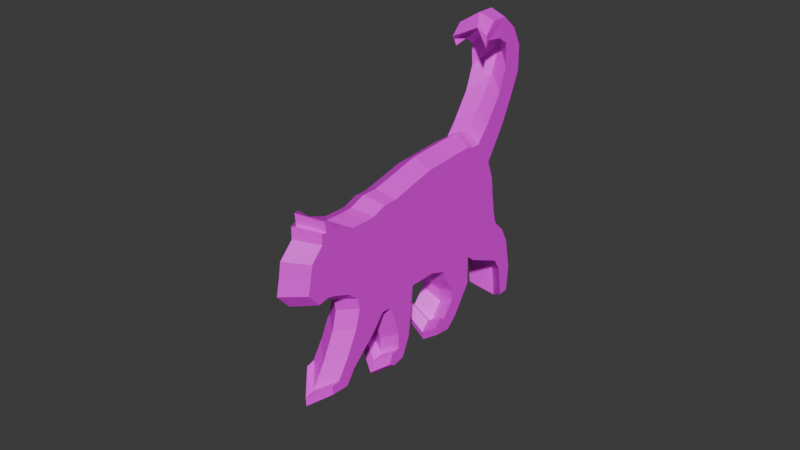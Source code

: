 # Source: DEAD_CAT.blend  (saved by Blender 4.0.36; exported with 4.5.12 LTS)
import bpy
from mathutils import Matrix  # noqa: F401  (used for matrix-valued properties, if any)

bpy.ops.wm.read_factory_settings(use_empty=True)
scene = bpy.context.scene
scene.name = 'Scene'

# ---- collections
col_collection = bpy.data.collections.new('Collection'); scene.collection.children.link(col_collection)

# ---- images (referenced by path relative to the original .blend; pixels are not part of the script)
import os
ASSET_DIR = os.environ.get("B2B_ASSET_DIR", "")  # directory of the original .blend (textures are referenced by path, not embedded)
HERE = os.path.dirname(os.path.abspath(__file__))  # packed textures are extracted next to this script under _unpacked/

def load_image(name, relpath, width, height, colorspace="sRGB"):
    """Load a texture the original file referenced (path relative to the .blend, or extracted next to this script)."""
    p = next((c for c in (os.path.join(HERE, relpath), os.path.join(ASSET_DIR, relpath)) if relpath and os.path.exists(c)), "")
    if p:
        img = bpy.data.images.load(p, check_existing=True)
        img.name = name
    else:  # same state as the original file: an image datablock whose file is absent (Cycles renders it pink)
        img = bpy.data.images.new(name, width, height)
        img.source = "FILE"
        img.filepath = "//" + (relpath or name)
    img.colorspace_settings.name = colorspace
    return img
img_catto_png = load_image('catto.png', 'catto.png', 1024, 1024, 'sRGB')

# ---- materials (node trees are filled in below, after node groups)
mat_material = bpy.data.materials.new('Material')
mat_material.alpha_threshold = 0.0
mat_material.use_transparent_shadow = False
mat_material.roughness = 0.5
mat_material.line_color = (0.0, 0.0, 0.0, 1.0)

# ---- material node trees
mat_material.use_nodes = True; mat_material.node_tree.nodes.clear()
_N = mat_material.node_tree.nodes; _L = mat_material.node_tree.links
n0 = _N.new('ShaderNodeOutputMaterial'); n0.name = 'Material Output'; n0.location = (300, 300)
n1 = _N.new('ShaderNodeBsdfPrincipled'); n1.name = 'Principled BSDF'; n1.location = (10, 300)
n1.inputs[3].default_value = 1.45
n2 = _N.new('ShaderNodeTexImage'); n2.name = 'Image Texture'; n2.location = (-280, 275)
n2.image = img_catto_png
_L.new(n1.outputs[0], n0.inputs[0])
_L.new(n2.outputs[0], n1.inputs[0])
n0.is_active_output = True

# ---- world
world_world = bpy.data.worlds.new('World'); scene.world = world_world
world_world.use_nodes = True; world_world.node_tree.nodes.clear()
_N = world_world.node_tree.nodes; _L = world_world.node_tree.links
n0 = _N.new('ShaderNodeOutputWorld'); n0.name = 'World Output'; n0.location = (300, 300)
n1 = _N.new('ShaderNodeBackground'); n1.name = 'Background'; n1.location = (10, 300)
n1.inputs[0].default_value = (0.05088, 0.05088, 0.05088, 1.0)
_L.new(n1.outputs[0], n0.inputs[0])
n0.is_active_output = True
world_world.color = (0.05088, 0.05088, 0.05088)
world_world.use_sun_shadow = False
world_world.sun_shadow_jitter_overblur = 0.0

# ---- meshes
me_cube = bpy.data.meshes.new('Cube')
me_cube.from_pydata([(1.0, 1.0, 1.0), (1.0, -1.0, 1.0), (-1.0, 1.0, 1.0), (-1.0, -1.0, 1.0), (-1.0, 0.4249, 0.3231), (-1.0, 0.4705, 0.333), (-1.0, 0.5161, 0.2718), (-1.0, 0.5043, 0.2066), (-1.0, 0.4958, 0.1474), (-1.0, 0.4469, 0.08819), (-1.0, 0.4469, 0.04082), (-1.0, 0.4266, 0.04674), (-1.0, 0.4317, -0.002611), (-1.0, 0.3793, 0.04871), (-1.0, 0.3033, 0.08227), (-1.0, 0.2324, 0.08425), (-1.0, 0.1986, 0.08227), (-1.0, 0.1429, 0.05661), (-1.0, 0.08712, 0.05661), (-1.0, -0.09866, 0.005285), (-1.0, -0.3165, -0.01051), (-1.0, -0.3503, 0.001337), (-1.0, -0.3824, 0.001337), (-1.0, -0.4314, -0.06775), (-1.0, -0.504, -0.1921), (-1.0, -0.5378, -0.3007), (-1.0, -0.531, -0.4053), (-1.0, -0.4905, -0.4369), (-1.104, -0.4261, -0.4458), (-1.0, -0.4094, -0.4172), (-1.0, -0.4094, -0.4705), (-1.0, -0.4516, -0.5218), (-1.0, -0.5175, -0.5218), (-1.0, -0.58, -0.4586), (-1.0, -0.6171, -0.3718), (-1.0, -0.6171, -0.2573), (-1.0, -0.5732, -0.1408), (-1.0, -0.531, -0.04012), (-1.0, -0.4787, 0.05464), (-1.0, -0.4499, 0.1079), (-1.0, -0.477, 0.1928), (-1.0, -0.4854, 0.2757), (-1.0, -0.4989, 0.3725), (-1.0, -0.5124, 0.4317), (-1.0, -0.5614, 0.4889), (-1.0, -0.5935, 0.562), (-1.0, -0.6188, 0.712), (-1.0, -0.6104, 0.8344), (-1.0, -0.5682, 0.8383), (-1.0, -0.5513, 0.6922), (-1.0, -0.5209, 0.633), (-1.0, -0.3723, 0.556), (-1.0, -0.3385, 0.5225), (-1.0, -0.3419, 0.6567), (-1.0, -0.2675, 0.787), (-1.0, -0.2236, 0.8344), (-1.0, -0.1544, 0.8265), (-1.0, -0.1476, 0.789), (-1.0, -0.1763, 0.7495), (-1.0, -0.1966, 0.7673), (-1.0, -0.2456, 0.6962), (-1.0, -0.2388, 0.637), (-1.0, -0.2067, 0.5797), (-1.0, -0.1882, 0.5245), (-1.0, -0.1189, 0.4968), (-1.0, -0.007457, 0.4968), (-1.0, -0.000702, 0.5916), (-1.0, 0.01281, 0.7317), (-1.0, 0.04659, 0.8225), (-1.0, 0.09557, 0.8344), (-1.0, 0.1226, 0.8166), (-1.0, 0.1057, 0.7712), (-1.0, 0.07023, 0.7633), (-1.0, 0.07192, 0.6903), (-1.0, 0.1023, 0.5699), (-1.0, 0.1108, 0.5402), (-1.0, 0.1564, 0.5363), (-1.0, 0.2138, 0.6153), (-1.0, 0.3101, 0.7159), (-1.0, 0.3472, 0.7811), (-1.0, 0.4198, 0.7771), (-1.0, 0.4215, 0.7396), (-1.0, 0.3877, 0.7298), (-1.0, 0.3405, 0.6429), (-1.0, 0.2949, 0.5343), (-1.0, 0.2763, 0.4534), (-1.0, 0.2847, 0.404), (-1.0, 0.3286, 0.3626), (-1.0, 0.3894, 0.3349), (-8.071, 0.4048, 0.3232), (-8.071, 0.4486, 0.3327), (-8.071, 0.4925, 0.2739), (-8.071, 0.4811, 0.2112), (-8.071, 0.473, 0.1543), (-8.071, 0.4259, 0.09731), (-8.071, 0.4259, 0.05175), (-8.071, 0.4064, 0.05744), (-8.071, 0.4113, 0.009985), (-8.071, 0.3609, 0.05934), (-8.071, 0.2878, 0.09161), (-8.071, 0.2196, 0.09351), (-8.071, 0.1871, 0.09161), (-8.071, 0.1335, 0.06694), (-8.071, 0.07994, 0.06694), (-8.071, -0.09872, 0.01758), (-8.071, -0.3082, 0.002391), (-8.071, -0.3407, 0.01378), (-8.071, -0.3716, 0.01378), (-8.071, -0.4187, -0.05266), (-8.071, -0.4885, -0.1723), (-8.071, -0.521, -0.2767), (-8.071, -0.5145, -0.3773), (-8.071, -0.4755, -0.4077), (-8.071, -0.4187, -0.3925), (-8.371, -0.4154, -0.419), (-8.071, -0.3976, -0.4399), (-8.071, -0.4382, -0.4893), (-8.071, -0.5015, -0.4893), (-8.071, -0.5616, -0.4285), (-8.071, -0.5973, -0.345), (-8.071, -0.5973, -0.2349), (-8.071, -0.5551, -0.1229), (-8.071, -0.5145, -0.02608), (-8.071, -0.4642, 0.06504), (-8.071, -0.4365, 0.1163), (-8.071, -0.4625, 0.1979), (-8.071, -0.4707, 0.2777), (-8.071, -0.4836, 0.3707), (-8.071, -0.4966, 0.4276), (-8.071, -0.5437, 0.4827), (-8.071, -0.5746, 0.5529), (-8.071, -0.599, 0.6972), (-8.071, -0.5908, 0.8149), (-8.071, -0.5502, 0.8187), (-8.071, -0.534, 0.6782), (-8.071, -0.5048, 0.6213), (-8.071, -0.3618, 0.5472), (-8.071, -0.3293, 0.515), (-8.071, -0.3326, 0.644), (-8.071, -0.2611, 0.7693), (-8.071, -0.2189, 0.8149), (-8.071, -0.1523, 0.8073), (-8.071, -0.1458, 0.7712), (-8.071, -0.1734, 0.7333), (-8.071, -0.1929, 0.7503), (-8.071, -0.24, 0.682), (-8.071, -0.2335, 0.6251), (-8.071, -0.2027, 0.57), (-8.071, -0.1848, 0.5168), (-8.071, -0.1182, 0.4903), (-8.071, -0.01101, 0.4903), (-8.071, -0.004515, 0.5814), (-8.071, 0.008479, 0.7162), (-8.071, 0.04096, 0.8035), (-8.071, 0.08806, 0.8149), (-8.071, 0.114, 0.7978), (-8.071, 0.09781, 0.7541), (-8.071, 0.0637, 0.7466), (-8.071, 0.06532, 0.6763), (-8.071, 0.09456, 0.5605), (-8.071, 0.1027, 0.532), (-8.071, 0.1465, 0.5282), (-8.071, 0.2018, 0.6042), (-8.071, 0.2943, 0.701), (-8.071, 0.3301, 0.7636), (-8.071, 0.3999, 0.7598), (-8.071, 0.4015, 0.7238), (-8.071, 0.369, 0.7143), (-8.071, 0.3236, 0.6308), (-8.071, 0.2797, 0.5263), (-8.071, 0.2618, 0.4485), (-8.071, 0.27, 0.401), (-8.071, 0.3122, 0.3612), (-8.071, 0.3707, 0.3346), (-4.535, 0.3306, 0.4133), (-4.535, 0.3212, 0.4685), (-4.535, -0.2628, 0.7402), (-4.535, -0.208, 0.8198), (-4.535, -0.6439, -0.3744), (-4.535, -0.6023, -0.4716), (-4.535, 0.5669, 0.1262), (-4.535, 0.5763, 0.1924), (-4.535, 0.3798, 0.3669), (-4.535, -0.2552, 0.674), (-4.535, -0.6439, -0.2462), (-4.535, 0.5121, 0.0599), (-4.535, 0.4478, 0.336), (-4.535, -0.2193, 0.6099), (-4.535, -0.5947, -0.1159), (-4.535, 0.5121, 0.006887), (-4.535, 0.4875, 0.3228), (-4.535, -0.1985, 0.5481), (-4.535, -0.5475, -0.003267), (-4.535, 0.4894, 0.01351), (-4.535, -0.121, 0.5171), (-4.535, -0.5236, 0.02235), (-4.535, 0.4951, -0.04171), (-4.535, 0.003704, 0.5171), (-4.535, -0.4914, 0.08199), (-4.535, 0.4365, 0.01572), (-4.535, 0.01126, 0.6232), (-4.535, -0.5217, 0.177), (-4.535, 0.3514, 0.05327), (-4.535, 0.02638, 0.78), (-4.535, -0.5311, 0.2697), (-4.535, 0.2721, 0.05548), (-4.535, 0.06418, 0.8816), (-4.535, -0.5462, 0.378), (-4.535, 0.2343, 0.05327), (-4.535, 0.119, 0.8949), (-4.535, -0.5614, 0.4442), (-4.535, 0.1719, 0.02456), (-4.535, 0.1492, 0.875), (-4.535, -0.6162, 0.5083), (-4.535, 0.1095, 0.02456), (-4.535, 0.1303, 0.8242), (-4.535, -0.6521, 0.59), (-4.535, -0.09835, -0.03287), (-4.535, 0.09064, 0.8153), (-4.535, -0.6804, 0.7579), (-4.535, -0.3421, -0.05054), (-4.535, 0.09253, 0.7336), (-4.535, -0.671, 0.8949), (-4.535, -0.3799, -0.03729), (-4.535, 0.1265, 0.5989), (-4.535, -0.6237, 0.8993), (-4.535, -0.4158, -0.03729), (-4.535, 0.136, 0.5657), (-4.535, -0.6048, 0.7358), (-4.535, -0.4706, -0.1146), (-4.535, 0.187, 0.5613), (-4.535, -0.5708, 0.6696), (-4.535, -0.5519, -0.2538), (-4.535, 0.2513, 0.6497), (-4.535, -0.4045, 0.5834), (-4.535, -0.5897, -0.3753), (-4.535, 0.359, 0.7623), (-4.535, -0.3667, 0.5459), (-4.535, -0.5821, -0.4923), (-4.535, 0.4006, 0.8352), (-4.535, -0.3705, 0.6961), (-4.535, -0.5368, -0.5277), (-4.535, 0.4818, 0.8308), (-4.535, -0.2873, 0.8419), (-4.086, -0.4882, -0.487), (-4.535, 0.4837, 0.7888), (-4.535, -0.2382, 0.8949), (-4.086, -0.4636, -0.4925), (-4.535, 0.4459, 0.7778), (-4.535, -0.1607, 0.886), (-2.891, -0.4039, -0.4975), (-4.535, 0.393, 0.6806), (-4.535, -0.1532, 0.8441), (-4.535, -0.4587, -0.5422), (-4.535, 0.5385, 0.3338), (-4.535, 0.342, 0.5591), (-4.535, -0.1853, 0.7999), (-4.535, -0.5324, -0.5422), (-4.535, 0.5896, 0.2653)], [], [(175, 174, 171, 170), (132, 133, 134, 135, 136, 137, 138, 139, 140, 141, 142, 143, 144, 145, 146, 147, 148, 149, 150, 151, 152, 153, 154, 155, 156, 157, 158, 159, 160, 161, 162, 163, 164, 165, 166, 167, 168, 169, 170, 171, 172, 173, 89, 90, 91, 92, 93, 94, 95, 96, 97, 98, 99, 100, 101, 102, 103, 104, 105, 106, 107, 108, 109, 110, 111, 112, 113, 114, 115, 116, 117, 118, 119, 120, 121, 122, 123, 124, 125, 126, 127, 128, 129, 130, 131), (177, 176, 145, 144), (179, 178, 119, 118), (181, 180, 93, 92), (174, 182, 172, 171), (176, 183, 146, 145), (178, 184, 120, 119), (180, 185, 94, 93), (182, 186, 173, 172), (183, 187, 147, 146), (184, 188, 121, 120), (185, 189, 95, 94), (186, 190, 89, 173), (187, 191, 148, 147), (188, 192, 122, 121), (189, 193, 96, 95), (191, 194, 149, 148), (192, 195, 123, 122), (193, 196, 97, 96), (194, 197, 150, 149), (195, 198, 124, 123), (196, 199, 98, 97), (197, 200, 151, 150), (198, 201, 125, 124), (199, 202, 99, 98), (200, 203, 152, 151), (201, 204, 126, 125), (202, 205, 100, 99), (203, 206, 153, 152), (204, 207, 127, 126), (205, 208, 101, 100), (206, 209, 154, 153), (207, 210, 128, 127), (208, 211, 102, 101), (209, 212, 155, 154), (210, 213, 129, 128), (211, 214, 103, 102), (212, 215, 156, 155), (213, 216, 130, 129), (214, 217, 104, 103), (215, 218, 157, 156), (216, 219, 131, 130), (217, 220, 105, 104), (218, 221, 158, 157), (219, 222, 132, 131), (220, 223, 106, 105), (221, 224, 159, 158), (222, 225, 133, 132), (223, 226, 107, 106), (224, 227, 160, 159), (225, 228, 134, 133), (226, 229, 108, 107), (227, 230, 161, 160), (228, 231, 135, 134), (229, 232, 109, 108), (230, 233, 162, 161), (231, 234, 136, 135), (232, 235, 110, 109), (233, 236, 163, 162), (234, 237, 137, 136), (235, 238, 111, 110), (236, 239, 164, 163), (237, 240, 138, 137), (238, 241, 112, 111), (239, 242, 165, 164), (240, 243, 139, 138), (241, 244, 113, 112), (242, 245, 166, 165), (243, 246, 140, 139), (244, 247, 114, 113), (245, 248, 167, 166), (246, 249, 141, 140), (247, 250, 115, 114), (248, 251, 168, 167), (249, 252, 142, 141), (250, 253, 116, 115), (190, 254, 90, 89), (251, 255, 169, 168), (252, 256, 143, 142), (253, 257, 117, 116), (254, 258, 91, 90), (255, 175, 170, 169), (256, 177, 144, 143), (257, 179, 118, 117), (258, 181, 92, 91), (4, 88, 87, 86, 85, 84, 83, 82, 81, 80, 79, 78, 77, 76, 75, 74, 73, 72, 71, 70, 69, 68, 67, 66, 65, 64, 63, 62, 61, 60, 59, 58, 57, 56, 55, 54, 53, 52, 51, 50, 49, 48, 47, 46, 45, 44, 43, 42, 41, 40, 39, 38, 37, 36, 35, 34, 33, 32, 31, 30, 29, 28, 27, 26, 25, 24, 23, 22, 21, 20, 19, 18, 17, 16, 15, 14, 13, 12, 11, 10, 9, 8, 7, 6, 5), (6, 7, 181, 258), (32, 33, 179, 257), (58, 59, 177, 256), (84, 85, 175, 255), (5, 6, 258, 254), (31, 32, 257, 253), (57, 58, 256, 252), (83, 84, 255, 251), (4, 5, 254, 190), (30, 31, 253, 250), (56, 57, 252, 249), (82, 83, 251, 248), (29, 30, 250, 247), (55, 56, 249, 246), (81, 82, 248, 245), (28, 29, 247, 244), (54, 55, 246, 243), (80, 81, 245, 242), (27, 28, 244, 241), (53, 54, 243, 240), (79, 80, 242, 239), (26, 27, 241, 238), (52, 53, 240, 237), (78, 79, 239, 236), (25, 26, 238, 235), (51, 52, 237, 234), (77, 78, 236, 233), (24, 25, 235, 232), (50, 51, 234, 231), (76, 77, 233, 230), (23, 24, 232, 229), (49, 50, 231, 228), (75, 76, 230, 227), (22, 23, 229, 226), (48, 49, 228, 225), (74, 75, 227, 224), (21, 22, 226, 223), (47, 48, 225, 222), (73, 74, 224, 221), (20, 21, 223, 220), (46, 47, 222, 219), (72, 73, 221, 218), (19, 20, 220, 217), (45, 46, 219, 216), (71, 72, 218, 215), (18, 19, 217, 214), (44, 45, 216, 213), (70, 71, 215, 212), (17, 18, 214, 211), (43, 44, 213, 210), (69, 70, 212, 209), (16, 17, 211, 208), (42, 43, 210, 207), (68, 69, 209, 206), (15, 16, 208, 205), (41, 42, 207, 204), (67, 68, 206, 203), (14, 15, 205, 202), (40, 41, 204, 201), (66, 67, 203, 200), (13, 14, 202, 199), (39, 40, 201, 198), (65, 66, 200, 197), (12, 13, 199, 196), (38, 39, 198, 195), (64, 65, 197, 194), (11, 12, 196, 193), (37, 38, 195, 192), (63, 64, 194, 191), (10, 11, 193, 189), (36, 37, 192, 188), (62, 63, 191, 187), (88, 4, 190, 186), (9, 10, 189, 185), (35, 36, 188, 184), (61, 62, 187, 183), (87, 88, 186, 182), (8, 9, 185, 180), (34, 35, 184, 178), (60, 61, 183, 176), (86, 87, 182, 174), (7, 8, 180, 181), (33, 34, 178, 179), (59, 60, 176, 177), (85, 86, 174, 175)])
_uv = me_cube.uv_layers.new(name='UVMap')
_uv.uv.foreach_set('vector', [0.5526, 0.4077, 0.5543, 0.4176, 0.5543, 0.4176, 0.5526, 0.4077, 0.1225, 0.1063, 0.1494, 0.1038, 0.1601, 0.1962, 0.1795, 0.2337, 0.274, 0.2824, 0.2955, 0.3036, 0.312, 0.2187, 0.3593, 0.1363, 0.3872, 0.1063, 0.4312, 0.1113, 0.4355, 0.135, 0.4173, 0.16, 0.4044, 0.1488, 0.3732, 0.1937, 0.3775, 0.2312, 0.3793, 0.2674, 0.3911, 0.3024, 0.4352, 0.3198, 0.5603, 0.3198, 0.5646, 0.2599, 0.5638, 0.1712, 0.5853, 0.1138, 0.6165, 0.1063, 0.6337, 0.1175, 0.6229, 0.1463, 0.6004, 0.1513, 0.6014, 0.1975, 0.6301, 0.2736, 0.6355, 0.2924, 0.6645, 0.2949, 0.701, 0.2449, 0.7623, 0.1812, 0.7859, 0.14, 0.8321, 0.1425, 0.8332, 0.1662, 0.8117, 0.1725, 0.7816, 0.2274, 0.7526, 0.2961, 0.7408, 0.3473, 0.7461, 0.3785, 0.7741, 0.4048, 0.8127, 0.4223, 0.8353, 0.4297, 0.8643, 0.4235, 0.8933, 0.4622, 0.8858, 0.5034, 0.8804, 0.5409, 0.8493, 0.5784, 0.8493, 0.6083, 0.8364, 0.6046, 0.8396, 0.6358, 0.8063, 0.6033, 0.758, 0.5821, 0.7128, 0.5809, 0.6913, 0.5821, 0.6559, 0.5983, 0.6204, 0.5983, 0.448, 0.6308, 0.3095, 0.6408, 0.288, 0.6333, 0.2676, 0.6333, 0.2364, 0.677, 0.1902, 0.7557, 0.1687, 0.8244, 0.173, 0.8906, 0.1988, 0.9106, 0.2364, 0.9006, 0.2504, 0.8981, 0.2504, 0.9318, 0.2235, 0.9643, 0.1816, 0.9643, 0.1419, 0.9243, 0.1182, 0.8693, 0.1182, 0.7969, 0.1462, 0.7232, 0.173, 0.6595, 0.2063, 0.5996, 0.2246, 0.5659, 0.2074, 0.5122, 0.202, 0.4597, 0.1934, 0.3985, 0.1848, 0.3611, 0.1537, 0.3248, 0.1333, 0.2786, 0.1172, 0.1837, 0.445, 0.3442, 0.4351, 0.3585, 0.4351, 0.3585, 0.445, 0.3442, 0.3611, 0.5922, 0.3535, 0.5746, 0.3535, 0.5746, 0.3611, 0.5922, 0.599, 0.4576, 0.5972, 0.4696, 0.5972, 0.4696, 0.599, 0.4576, 0.5543, 0.4176, 0.5632, 0.426, 0.5632, 0.426, 0.5543, 0.4176, 0.4351, 0.3585, 0.4364, 0.3705, 0.4364, 0.3705, 0.4351, 0.3585, 0.3535, 0.5746, 0.3535, 0.5514, 0.3535, 0.5514, 0.3535, 0.5746, 0.5972, 0.4696, 0.5873, 0.4815, 0.5873, 0.4815, 0.5972, 0.4696, 0.5632, 0.426, 0.5756, 0.4316, 0.5756, 0.4316, 0.5632, 0.426, 0.4364, 0.3705, 0.437, 0.3821, 0.437, 0.3821, 0.4364, 0.3705, 0.3535, 0.5514, 0.3624, 0.5279, 0.3624, 0.5279, 0.3535, 0.5514, 0.5873, 0.4815, 0.5873, 0.4911, 0.5873, 0.4911, 0.5873, 0.4815, 0.5756, 0.4316, 0.5828, 0.434, 0.5828, 0.434, 0.5756, 0.4316, 0.437, 0.3821, 0.4408, 0.3933, 0.4408, 0.3933, 0.437, 0.3821, 0.3624, 0.5279, 0.371, 0.5075, 0.371, 0.5075, 0.3624, 0.5279, 0.8493, 0.6083, 0.8364, 0.6046, 0.8364, 0.6046, 0.8493, 0.6083, 0.4408, 0.3933, 0.4549, 0.3989, 0.4549, 0.3989, 0.4408, 0.3933, 0.371, 0.5075, 0.3817, 0.4883, 0.3817, 0.4883, 0.371, 0.5075, 0.5832, 0.4899, 0.5842, 0.4999, 0.5842, 0.4999, 0.5832, 0.4899, 0.4549, 0.3989, 0.4949, 0.3989, 0.4949, 0.3989, 0.4549, 0.3989, 0.3817, 0.4883, 0.3875, 0.4775, 0.3875, 0.4775, 0.3817, 0.4883, 0.5842, 0.4999, 0.5735, 0.4895, 0.5735, 0.4895, 0.5842, 0.4999, 0.4949, 0.3989, 0.4962, 0.3797, 0.4962, 0.3797, 0.4949, 0.3989, 0.3875, 0.4775, 0.382, 0.4604, 0.382, 0.4604, 0.3875, 0.4775, 0.5735, 0.4895, 0.5581, 0.4827, 0.5581, 0.4827, 0.5735, 0.4895, 0.4962, 0.3797, 0.496, 0.3513, 0.496, 0.3513, 0.4962, 0.3797, 0.382, 0.4604, 0.3803, 0.4436, 0.3803, 0.4436, 0.382, 0.4604, 0.5581, 0.4827, 0.5436, 0.4823, 0.5436, 0.4823, 0.5581, 0.4827, 0.496, 0.3513, 0.5029, 0.333, 0.5029, 0.333, 0.496, 0.3513, 0.3803, 0.4436, 0.3776, 0.424, 0.3776, 0.424, 0.3803, 0.4436, 0.5436, 0.4823, 0.5368, 0.4827, 0.5368, 0.4827, 0.5436, 0.4823, 0.5029, 0.333, 0.5128, 0.3306, 0.5128, 0.3306, 0.5029, 0.333, 0.3776, 0.424, 0.3748, 0.412, 0.3748, 0.412, 0.3776, 0.424, 0.5368, 0.4634, 0.5254, 0.4686, 0.5254, 0.4686, 0.5368, 0.4634, 0.5128, 0.3306, 0.5183, 0.3342, 0.5183, 0.3342, 0.5128, 0.3306, 0.1848, 0.3611, 0.1537, 0.3248, 0.1537, 0.3248, 0.1848, 0.3611, 0.5254, 0.4879, 0.5141, 0.4879, 0.5141, 0.4879, 0.5254, 0.4879, 0.5183, 0.3342, 0.5149, 0.3434, 0.5149, 0.3434, 0.5183, 0.3342, 0.3648, 0.4005, 0.3583, 0.3857, 0.3583, 0.3857, 0.3648, 0.4005, 0.5808, 0.5317, 0.4084, 0.5641, 0.4084, 0.5641, 0.5808, 0.5317, 0.6229, 0.1463, 0.6004, 0.1513, 0.6004, 0.1513, 0.6229, 0.1463, 0.3583, 0.3857, 0.3532, 0.3553, 0.3532, 0.3553, 0.3583, 0.3857, 0.448, 0.5133, 0.3095, 0.5233, 0.3095, 0.5233, 0.448, 0.5133, 0.5077, 0.345, 0.508, 0.3597, 0.508, 0.3597, 0.5077, 0.345, 0.3532, 0.3553, 0.3549, 0.3306, 0.3549, 0.3306, 0.3532, 0.3553, 0.3095, 0.6249, 0.288, 0.6174, 0.288, 0.6174, 0.3095, 0.6249, 0.508, 0.3597, 0.5172, 0.3841, 0.5172, 0.3841, 0.508, 0.3597, 0.3549, 0.3306, 0.3635, 0.3298, 0.3635, 0.3298, 0.3549, 0.3306, 0.4078, 0.4991, 0.4013, 0.4991, 0.4013, 0.4991, 0.4078, 0.4991, 0.6301, 0.2736, 0.6355, 0.2924, 0.6355, 0.2924, 0.6301, 0.2736, 0.3635, 0.3298, 0.3669, 0.3593, 0.3669, 0.3593, 0.3635, 0.3298, 0.4013, 0.4991, 0.3913, 0.5131, 0.3913, 0.5131, 0.4013, 0.4991, 0.5189, 0.3901, 0.5282, 0.3909, 0.5282, 0.3909, 0.5189, 0.3901, 0.3669, 0.3593, 0.3731, 0.3713, 0.3731, 0.3713, 0.3669, 0.3593, 0.3957, 0.4135, 0.3985, 0.4135, 0.3985, 0.4994, 0.3957, 0.4994, 0.5282, 0.3909, 0.5399, 0.3749, 0.5399, 0.3749, 0.5282, 0.3909, 0.3731, 0.3713, 0.4033, 0.3869, 0.4033, 0.3869, 0.3731, 0.3713, 0.3765, 0.5382, 0.3697, 0.5602, 0.3697, 0.5602, 0.3765, 0.5382, 0.5399, 0.3749, 0.5594, 0.3545, 0.5594, 0.3545, 0.5399, 0.3749, 0.4033, 0.3869, 0.4102, 0.3937, 0.4102, 0.3937, 0.4033, 0.3869, 0.3697, 0.5602, 0.371, 0.5814, 0.371, 0.5814, 0.3697, 0.5602, 0.5594, 0.3545, 0.567, 0.3414, 0.567, 0.3414, 0.5594, 0.3545, 0.2955, 0.3036, 0.312, 0.2187, 0.312, 0.2187, 0.2955, 0.3036, 0.371, 0.5814, 0.3793, 0.5878, 0.3793, 0.5878, 0.371, 0.5814, 0.567, 0.3414, 0.5818, 0.3422, 0.5818, 0.3422, 0.567, 0.3414, 0.4155, 0.3665, 0.4306, 0.3402, 0.4306, 0.3402, 0.4155, 0.3665, 0.3793, 0.5878, 0.3913, 0.5846, 0.3913, 0.5846, 0.3793, 0.5878, 0.5818, 0.3422, 0.5821, 0.3497, 0.5821, 0.3497, 0.5818, 0.3422, 0.4306, 0.3402, 0.4395, 0.3306, 0.4395, 0.3306, 0.4306, 0.3402, 0.3913, 0.5846, 0.3958, 0.5838, 0.3958, 0.5838, 0.3913, 0.5846, 0.8332, 0.1662, 0.8117, 0.1725, 0.8117, 0.1725, 0.8332, 0.1662, 0.4395, 0.3306, 0.4536, 0.3322, 0.4536, 0.3322, 0.4395, 0.3306, 0.3958, 0.5838, 0.3958, 0.5945, 0.3958, 0.5945, 0.3958, 0.5838, 0.5753, 0.3517, 0.5656, 0.3693, 0.5656, 0.3693, 0.5753, 0.3517, 0.4536, 0.3322, 0.455, 0.3398, 0.455, 0.3398, 0.4536, 0.3322, 0.3958, 0.5945, 0.3872, 0.6049, 0.3872, 0.6049, 0.3958, 0.5945, 0.5828, 0.434, 0.5921, 0.432, 0.5921, 0.432, 0.5828, 0.434, 0.5656, 0.3693, 0.5564, 0.3913, 0.5564, 0.3913, 0.5656, 0.3693, 0.455, 0.3398, 0.4491, 0.3478, 0.4491, 0.3478, 0.455, 0.3398, 0.3872, 0.6049, 0.3738, 0.6049, 0.3738, 0.6049, 0.3872, 0.6049, 0.5921, 0.432, 0.6014, 0.4444, 0.6014, 0.4444, 0.5921, 0.432, 0.5564, 0.3913, 0.5526, 0.4077, 0.5526, 0.4077, 0.5564, 0.3913, 0.4173, 0.16, 0.4044, 0.1488, 0.4044, 0.1488, 0.4173, 0.16, 0.3738, 0.6049, 0.3611, 0.5922, 0.3611, 0.5922, 0.3738, 0.6049, 0.6014, 0.4444, 0.599, 0.4576, 0.599, 0.4576, 0.6014, 0.4444, 0.8353, 0.4297, 0.8127, 0.4223, 0.7741, 0.4048, 0.7461, 0.3785, 0.7408, 0.3473, 0.7526, 0.2961, 0.7816, 0.2274, 0.8117, 0.1725, 0.8332, 0.1662, 0.8321, 0.1425, 0.7859, 0.14, 0.7623, 0.1812, 0.701, 0.2449, 0.6645, 0.2949, 0.6355, 0.2924, 0.6301, 0.2736, 0.6014, 0.1975, 0.6004, 0.1513, 0.6229, 0.1463, 0.6337, 0.1175, 0.6165, 0.1063, 0.5853, 0.1138, 0.5638, 0.1712, 0.5646, 0.2599, 0.5603, 0.3198, 0.4352, 0.3198, 0.3911, 0.3024, 0.3793, 0.2674, 0.3775, 0.2312, 0.3732, 0.1937, 0.4044, 0.1488, 0.4173, 0.16, 0.4355, 0.135, 0.4312, 0.1113, 0.3872, 0.1063, 0.3593, 0.1363, 0.312, 0.2187, 0.2955, 0.3036, 0.274, 0.2824, 0.1795, 0.2337, 0.1601, 0.1962, 0.1494, 0.1038, 0.1225, 0.1063, 0.1172, 0.1837, 0.1333, 0.2786, 0.1537, 0.3248, 0.1848, 0.3611, 0.1934, 0.3985, 0.202, 0.4597, 0.2074, 0.5122, 0.2246, 0.5659, 0.2063, 0.5996, 0.173, 0.6595, 0.1462, 0.7232, 0.1182, 0.7969, 0.1182, 0.8693, 0.1419, 0.9243, 0.1816, 0.9643, 0.2235, 0.9643, 0.2504, 0.9318, 0.2504, 0.8981, 0.2364, 0.9006, 0.1988, 0.9106, 0.173, 0.8906, 0.1687, 0.8244, 0.1902, 0.7557, 0.2364, 0.677, 0.2676, 0.6333, 0.288, 0.6333, 0.3095, 0.6408, 0.448, 0.6308, 0.6204, 0.5983, 0.6559, 0.5983, 0.6913, 0.5821, 0.7128, 0.5809, 0.758, 0.5821, 0.8063, 0.6033, 0.8396, 0.6358, 0.8364, 0.6046, 0.8493, 0.6083, 0.8493, 0.5784, 0.8804, 0.5409, 0.8858, 0.5034, 0.8933, 0.4622, 0.8643, 0.4235, 0.6014, 0.4444, 0.599, 0.4576, 0.599, 0.4576, 0.6014, 0.4444, 0.3738, 0.6049, 0.3611, 0.5922, 0.3611, 0.5922, 0.3738, 0.6049, 0.4173, 0.16, 0.4044, 0.1488, 0.4044, 0.1488, 0.4173, 0.16, 0.5564, 0.3913, 0.5526, 0.4077, 0.5526, 0.4077, 0.5564, 0.3913, 0.5921, 0.432, 0.6014, 0.4444, 0.6014, 0.4444, 0.5921, 0.432, 0.3872, 0.6049, 0.3738, 0.6049, 0.3738, 0.6049, 0.3872, 0.6049, 0.455, 0.3398, 0.4491, 0.3478, 0.4491, 0.3478, 0.455, 0.3398, 0.5656, 0.3693, 0.5564, 0.3913, 0.5564, 0.3913, 0.5656, 0.3693, 0.5828, 0.434, 0.5921, 0.432, 0.5921, 0.432, 0.5828, 0.434, 0.3958, 0.5945, 0.3872, 0.6049, 0.3872, 0.6049, 0.3958, 0.5945, 0.4536, 0.3322, 0.455, 0.3398, 0.455, 0.3398, 0.4536, 0.3322, 0.5753, 0.3517, 0.5656, 0.3693, 0.5656, 0.3693, 0.5753, 0.3517, 0.3958, 0.5838, 0.3958, 0.5945, 0.3958, 0.5945, 0.3958, 0.5838, 0.4395, 0.3306, 0.4536, 0.3322, 0.4536, 0.3322, 0.4395, 0.3306, 0.8332, 0.1662, 0.8117, 0.1725, 0.8117, 0.1725, 0.8332, 0.1662, 0.3913, 0.5846, 0.3958, 0.5838, 0.3958, 0.5838, 0.3913, 0.5846, 0.4306, 0.3402, 0.4395, 0.3306, 0.4395, 0.3306, 0.4306, 0.3402, 0.5818, 0.3422, 0.5821, 0.3497, 0.5821, 0.3497, 0.5818, 0.3422, 0.3793, 0.5878, 0.3913, 0.5846, 0.3913, 0.5846, 0.3793, 0.5878, 0.4155, 0.3665, 0.4306, 0.3402, 0.4306, 0.3402, 0.4155, 0.3665, 0.567, 0.3414, 0.5818, 0.3422, 0.5818, 0.3422, 0.567, 0.3414, 0.371, 0.5814, 0.3793, 0.5878, 0.3793, 0.5878, 0.371, 0.5814, 0.2955, 0.3036, 0.312, 0.2187, 0.312, 0.2187, 0.2955, 0.3036, 0.5594, 0.3545, 0.567, 0.3414, 0.567, 0.3414, 0.5594, 0.3545, 0.3697, 0.5602, 0.371, 0.5814, 0.371, 0.5814, 0.3697, 0.5602, 0.4033, 0.3869, 0.4102, 0.3937, 0.4102, 0.3937, 0.4033, 0.3869, 0.5399, 0.3749, 0.5594, 0.3545, 0.5594, 0.3545, 0.5399, 0.3749, 0.3765, 0.5382, 0.3697, 0.5602, 0.3697, 0.5602, 0.3765, 0.5382, 0.3731, 0.3713, 0.4033, 0.3869, 0.4033, 0.3869, 0.3731, 0.3713, 0.5282, 0.3909, 0.5399, 0.3749, 0.5399, 0.3749, 0.5282, 0.3909, 0.3913, 0.5131, 0.3765, 0.5382, 0.3765, 0.5382, 0.3913, 0.5131, 0.3669, 0.3593, 0.3731, 0.3713, 0.3731, 0.3713, 0.3669, 0.3593, 0.5189, 0.3901, 0.5282, 0.3909, 0.5282, 0.3909, 0.5189, 0.3901, 0.4013, 0.4991, 0.3913, 0.5131, 0.3913, 0.5131, 0.4013, 0.4991, 0.3635, 0.3298, 0.3669, 0.3593, 0.3669, 0.3593, 0.3635, 0.3298, 0.6301, 0.2736, 0.6355, 0.2924, 0.6355, 0.2924, 0.6301, 0.2736, 0.4078, 0.4991, 0.4013, 0.4991, 0.4013, 0.4991, 0.4078, 0.4991, 0.3549, 0.3306, 0.3635, 0.3298, 0.3635, 0.3298, 0.3549, 0.3306, 0.508, 0.3597, 0.5172, 0.3841, 0.5172, 0.3841, 0.508, 0.3597, 0.3095, 0.571, 0.288, 0.5635, 0.288, 0.5635, 0.3095, 0.571, 0.3532, 0.3553, 0.3549, 0.3306, 0.3549, 0.3306, 0.3532, 0.3553, 0.5077, 0.345, 0.508, 0.3597, 0.508, 0.3597, 0.5077, 0.345, 0.448, 0.5483, 0.3095, 0.5583, 0.3095, 0.5583, 0.448, 0.5483, 0.3583, 0.3857, 0.3532, 0.3553, 0.3532, 0.3553, 0.3583, 0.3857, 0.6229, 0.1463, 0.6004, 0.1513, 0.6004, 0.1513, 0.6229, 0.1463, 0.5141, 0.4879, 0.459, 0.4983, 0.459, 0.4983, 0.5141, 0.4879, 0.3648, 0.4005, 0.3583, 0.3857, 0.3583, 0.3857, 0.3648, 0.4005, 0.5183, 0.3342, 0.5149, 0.3434, 0.5149, 0.3434, 0.5183, 0.3342, 0.5254, 0.4879, 0.5141, 0.4879, 0.5141, 0.4879, 0.5254, 0.4879, 0.1848, 0.3611, 0.1537, 0.3248, 0.1537, 0.3248, 0.1848, 0.3611, 0.5128, 0.3306, 0.5183, 0.3342, 0.5183, 0.3342, 0.5128, 0.3306, 0.5368, 0.4827, 0.5254, 0.4879, 0.5254, 0.4879, 0.5368, 0.4827, 0.3776, 0.424, 0.3748, 0.412, 0.3748, 0.412, 0.3776, 0.424, 0.5029, 0.333, 0.5128, 0.3306, 0.5128, 0.3306, 0.5029, 0.333, 0.7128, 0.5809, 0.6913, 0.5821, 0.6913, 0.5821, 0.7128, 0.5809, 0.3803, 0.4436, 0.3776, 0.424, 0.3776, 0.424, 0.3803, 0.4436, 0.496, 0.3513, 0.5029, 0.333, 0.5029, 0.333, 0.496, 0.3513, 0.5581, 0.4827, 0.5436, 0.4823, 0.5436, 0.4823, 0.5581, 0.4827, 0.382, 0.4604, 0.3803, 0.4436, 0.3803, 0.4436, 0.382, 0.4604, 0.4962, 0.3797, 0.496, 0.3513, 0.496, 0.3513, 0.4962, 0.3797, 0.5735, 0.4895, 0.5581, 0.4827, 0.5581, 0.4827, 0.5735, 0.4895, 0.3875, 0.4775, 0.382, 0.4604, 0.382, 0.4604, 0.3875, 0.4775, 0.4949, 0.3989, 0.4962, 0.3797, 0.4962, 0.3797, 0.4949, 0.3989, 0.5842, 0.4999, 0.5735, 0.4895, 0.5735, 0.4895, 0.5842, 0.4999, 0.3817, 0.4883, 0.3875, 0.4775, 0.3875, 0.4775, 0.3817, 0.4883, 0.4549, 0.3989, 0.4949, 0.3989, 0.4949, 0.3989, 0.4549, 0.3989, 0.5832, 0.4899, 0.5842, 0.4999, 0.5842, 0.4999, 0.5832, 0.4899, 0.371, 0.5075, 0.3817, 0.4883, 0.3817, 0.4883, 0.371, 0.5075, 0.4408, 0.3933, 0.4549, 0.3989, 0.4549, 0.3989, 0.4408, 0.3933, 0.8493, 0.6083, 0.8364, 0.6046, 0.8364, 0.6046, 0.8493, 0.6083, 0.3624, 0.5279, 0.371, 0.5075, 0.371, 0.5075, 0.3624, 0.5279, 0.437, 0.3821, 0.4408, 0.3933, 0.4408, 0.3933, 0.437, 0.3821, 0.5756, 0.4316, 0.5828, 0.434, 0.5828, 0.434, 0.5756, 0.4316, 0.5873, 0.4815, 0.5873, 0.4911, 0.5873, 0.4911, 0.5873, 0.4815, 0.3535, 0.5514, 0.3624, 0.5279, 0.3624, 0.5279, 0.3535, 0.5514, 0.4364, 0.3705, 0.437, 0.3821, 0.437, 0.3821, 0.4364, 0.3705, 0.5632, 0.426, 0.5756, 0.4316, 0.5756, 0.4316, 0.5632, 0.426, 0.5972, 0.4696, 0.5873, 0.4815, 0.5873, 0.4815, 0.5972, 0.4696, 0.3535, 0.5746, 0.3535, 0.5514, 0.3535, 0.5514, 0.3535, 0.5746, 0.4351, 0.3585, 0.4364, 0.3705, 0.4364, 0.3705, 0.4351, 0.3585, 0.5543, 0.4176, 0.5632, 0.426, 0.5632, 0.426, 0.5543, 0.4176, 0.599, 0.4576, 0.5972, 0.4696, 0.5972, 0.4696, 0.599, 0.4576, 0.3611, 0.5922, 0.3535, 0.5746, 0.3535, 0.5746, 0.3611, 0.5922, 0.445, 0.3442, 0.4351, 0.3585, 0.4351, 0.3585, 0.445, 0.3442, 0.5526, 0.4077, 0.5543, 0.4176, 0.5543, 0.4176, 0.5526, 0.4077])
me_cube.materials.append(mat_material)
me_cube.use_mirror_vertex_groups = False
me_cube.update()

# ---- objects
ob_cube = bpy.data.objects.new('Cube', me_cube)

# ---- transforms, parenting, visibility, modifiers, constraints
ob_cube.location = (0.0, 0.0, 0.0)
ob_cube.scale = (0.08857, -4.515, -3.863)
ob_cube.lock_rotations_4d = False
ob_cube.empty_display_type = 'ARROWS'
ob_cube.lineart.crease_threshold = 0.0

# ---- collection membership
col_collection.objects.link(ob_cube)

# ---- scene / render settings (as saved in the file)
scene.frame_start = 1; scene.frame_end = 250; scene.frame_set(1)
scene.render.engine = 'BLENDER_EEVEE_NEXT'
scene.cycles.sampling_pattern = 'TABULATED_SOBOL'
bpy.context.view_layer.update()

# ---- added for rendering (the .blend has no active camera and no usable light): camera, sun
cam_auto = bpy.data.cameras.new('AutoCamera')
cam_auto.lens = 50.0
cam_auto.sensor_width = 36.0
cam_auto.clip_end = 1000.0
ob_auto_camera = bpy.data.objects.new('AutoCamera', cam_auto)
scene.collection.objects.link(ob_auto_camera)
ob_auto_camera.location = (9.71233, -12.0465, 7.14686)
ob_auto_camera.rotation_euler = (1.09748, -7.21219e-08, 0.694738)
scene.camera = ob_auto_camera
light_auto_sun = bpy.data.lights.new('AutoSun', 'SUN')
light_auto_sun.energy = 3.0
light_auto_sun.angle = 0.0523599
ob_auto_sun = bpy.data.objects.new('AutoSun', light_auto_sun)
scene.collection.objects.link(ob_auto_sun)
ob_auto_sun.rotation_euler = (0.872665, 0.174533, 0.523599)
bpy.context.view_layer.update()
